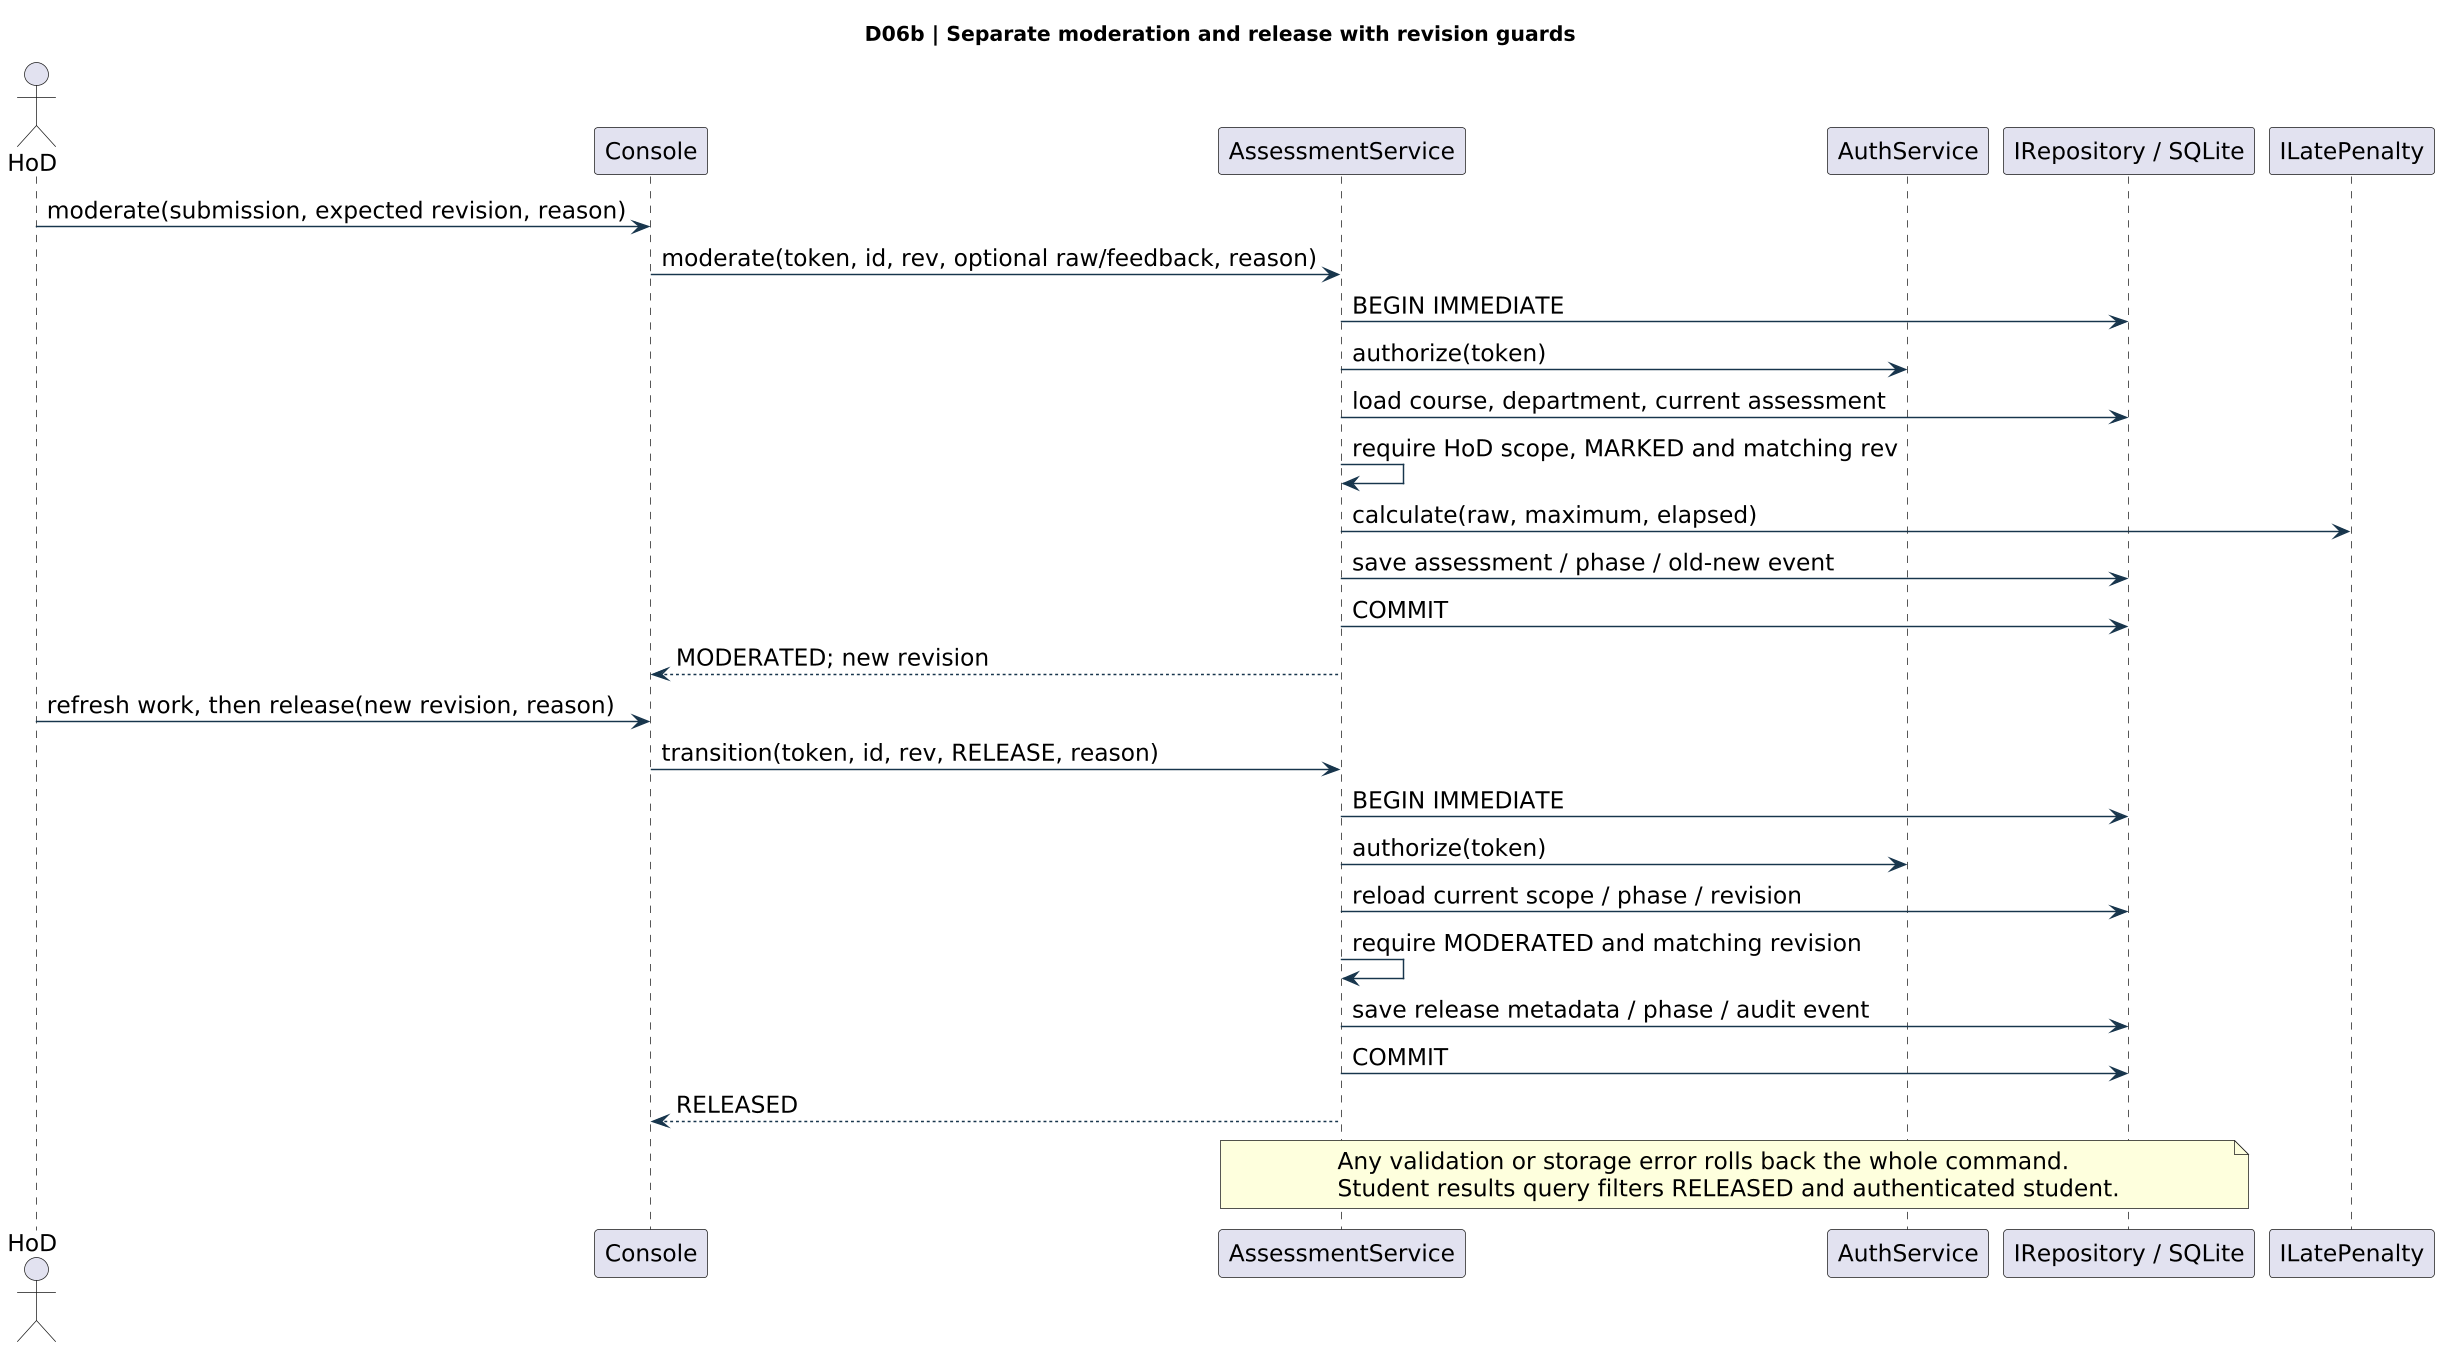

The diagram above was rendered by PlantUML. Its source (embedded in the PNG):
@startuml
!pragma layout smetana
skinparam backgroundColor white
skinparam shadowing false
skinparam defaultFontName DejaVu Sans
skinparam defaultFontSize 16
skinparam dpi 140
skinparam ArrowColor #17354c
skinparam classBackgroundColor #edf5f7
skinparam classBorderColor #087f8c
skinparam packageStyle rectangle
title D06b | Separate moderation and release with revision guards
actor HoD
participant Console as UI
participant AssessmentService as S
participant AuthService as A
participant "IRepository / SQLite" as R
participant ILatePenalty as P
HoD -> UI : moderate(submission, expected revision, reason)
UI -> S : moderate(token, id, rev, optional raw/feedback, reason)
S -> R : BEGIN IMMEDIATE
S -> A : authorize(token)
S -> R : load course, department, current assessment
S -> S : require HoD scope, MARKED and matching rev
S -> P : calculate(raw, maximum, elapsed)
S -> R : save assessment / phase / old-new event
S -> R : COMMIT
S --> UI : MODERATED; new revision
HoD -> UI : refresh work, then release(new revision, reason)
UI -> S : transition(token, id, rev, RELEASE, reason)
S -> R : BEGIN IMMEDIATE
S -> A : authorize(token)
S -> R : reload current scope / phase / revision
S -> S : require MODERATED and matching revision
S -> R : save release metadata / phase / audit event
S -> R : COMMIT
S --> UI : RELEASED
note over S,R
Any validation or storage error rolls back the whole command.
Student results query filters RELEASED and authenticated student.
end note
@enduml